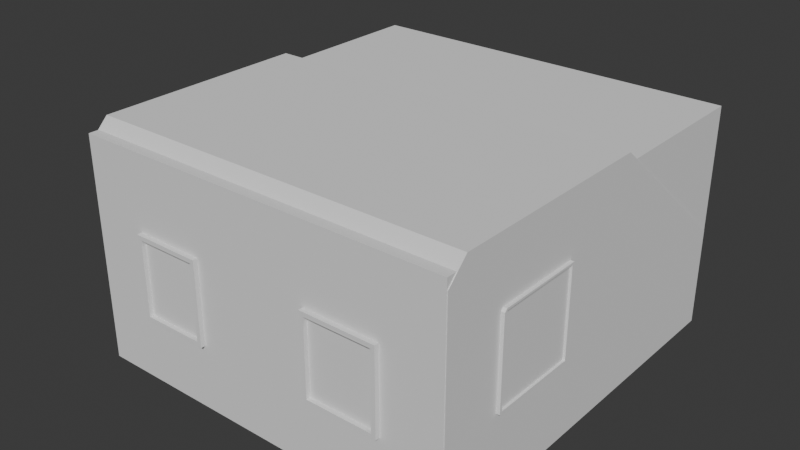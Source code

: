 # Source: villagehouse2.blend  (saved by Blender 5.0.119; exported with 4.5.12 LTS)
import bpy
from mathutils import Matrix  # noqa: F401  (used for matrix-valued properties, if any)

bpy.ops.wm.read_factory_settings(use_empty=True)
scene = bpy.context.scene
scene.name = 'Scene'

# ---- collections
col_collection = bpy.data.collections.new('Collection'); scene.collection.children.link(col_collection)

# ---- world
world_world = bpy.data.worlds.new('World'); scene.world = world_world
world_world.use_nodes = True; world_world.node_tree.nodes.clear()
_N = world_world.node_tree.nodes; _L = world_world.node_tree.links
n0 = _N.new('ShaderNodeOutputWorld'); n0.name = 'World Output'; n0.location = (200, 100)
n1 = _N.new('ShaderNodeBackground'); n1.name = 'Background'; n1.location = (-200, 100)
n1.inputs[0].default_value = (0.05088, 0.05088, 0.05088, 1.0)
_L.new(n1.outputs[0], n0.inputs[0])
n0.is_active_output = True
world_world.color = (0.05088, 0.05088, 0.05088)
world_world.sun_shadow_jitter_overblur = 0.0

# ---- meshes
me_cube_002 = bpy.data.meshes.new('Cube.002')
me_cube_002.from_pydata([(-1.0, -0.6808, -1.0), (-1.0, -0.6808, 1.397), (-1.0, 1.0, -1.0), (-1.0, 1.0, 0.02111), (1.0, -0.6808, -1.0), (1.0, -0.6808, 1.397), (1.0, 1.0, -1.0), (1.0, 1.0, 0.02111), (-1.0, -3.078, -1.0), (1.0, -3.078, -1.0), (-2.906, 1.0, -1.0), (-2.906, -0.6808, -1.0), (-2.906, -0.6808, 1.397), (-2.906, 1.0, 0.02111), (-2.906, -3.078, -1.0), (-1.0, -2.873, 1.397), (-1.0, -3.078, 1.192), (1.0, -2.873, 1.397), (1.0, -3.078, 1.192), (-2.906, -3.078, 1.192), (-2.906, -2.873, 1.397), (-1.592, -3.078, -0.3331), (-1.592, -3.078, 0.5247), (-2.314, -3.078, 0.5247), (-2.314, -3.078, -0.3331), (0.3835, -3.078, -0.3331), (0.3835, -3.078, 0.5247), (-0.3835, -3.078, 0.5247), (-0.3835, -3.078, -0.3331), (-1.592, -3.128, -0.3331), (-1.592, -3.128, 0.5247), (-2.314, -3.128, -0.3331), (-2.314, -3.128, 0.5247), (0.3835, -3.128, -0.3331), (0.3835, -3.128, 0.5247), (-0.3835, -3.128, -0.3331), (-0.3835, -3.128, 0.5247), (-1.637, -3.128, -0.2879), (-1.637, -3.128, 0.4795), (-2.269, -3.128, 0.4795), (-2.269, -3.128, -0.2879), (0.3384, -3.128, -0.2879), (0.3384, -3.128, 0.4795), (-0.3384, -3.128, 0.4795), (-0.3384, -3.128, -0.2879), (-1.637, -3.085, -0.2879), (-1.637, -3.085, 0.4795), (-2.269, -3.085, -0.2879), (-2.269, -3.085, 0.4795), (0.3384, -3.085, -0.2879), (0.3384, -3.085, 0.4795), (-0.3384, -3.085, -0.2879), (-0.3384, -3.085, 0.4795), (1.0, -1.5, 0.7556), (1.0, -2.41, 0.7556), (1.0, -2.437, 0.7288), (1.0, -2.437, -0.1811), (1.0, -1.5, -0.1811), (1.035, -2.41, 0.7556), (1.035, -1.5, 0.7556), (1.035, -1.5, -0.1811), (1.035, -2.437, 0.7288), (1.035, -2.437, -0.1811), (1.035, -1.522, 0.733), (1.035, -2.4, 0.733), (1.035, -2.414, 0.7195), (1.035, -2.414, -0.1585), (1.035, -1.522, -0.1585), (1.012, -2.4, 0.733), (1.012, -1.522, 0.733), (1.012, -1.522, -0.1585), (1.012, -2.414, 0.7195), (1.012, -2.414, -0.1585), (-2.906, -1.418, 0.8953), (-2.906, -1.418, -0.9612), (-2.906, -2.52, -0.9612), (-2.906, -2.52, 0.7873), (-2.906, -2.456, 0.8953), (-2.953, -1.418, -0.9612), (-2.953, -1.418, 0.8953), (-2.953, -2.456, 0.8953), (-2.953, -2.52, -0.9612), (-2.953, -2.52, 0.7873), (-2.953, -1.482, 0.7974), (-2.953, -1.482, -0.9298), (-2.953, -2.455, -0.9298), (-2.953, -2.455, 0.7363), (-2.953, -2.419, 0.7974), (-3.047, -1.482, -0.9298), (-3.047, -1.482, 0.7974), (-3.047, -2.419, 0.7974), (-3.047, -2.455, -0.9298), (-3.047, -2.455, 0.7363)], [], [(1, 3, 13, 12), (2, 3, 7, 6), (2, 6, 4, 0), (7, 3, 1, 5), (4, 9, 8, 0), (11, 12, 13, 10), (2, 0, 11, 10), (3, 2, 10, 13), (0, 8, 14, 11), (17, 15, 16, 18), (15, 20, 19, 16), (26, 27, 36, 34), (24, 21, 29, 31), (1, 15, 17, 5), (15, 1, 12, 20), (55, 56, 62, 61), (77, 73, 79, 80), (8, 16, 22, 21), (16, 19, 23, 22), (19, 14, 24, 23), (14, 8, 21, 24), (9, 18, 26, 25), (18, 16, 27, 26), (16, 8, 28, 27), (8, 9, 25, 28), (43, 44, 51, 52), (38, 39, 48, 46), (25, 26, 34, 33), (22, 23, 32, 30), (27, 28, 35, 36), (21, 22, 30, 29), (28, 25, 33, 35), (23, 24, 31, 32), (29, 30, 38, 37), (30, 32, 39, 38), (32, 31, 40, 39), (31, 29, 37, 40), (33, 34, 42, 41), (34, 36, 43, 42), (36, 35, 44, 43), (35, 33, 41, 44), (45, 46, 48, 47), (49, 50, 52, 51), (37, 38, 46, 45), (44, 41, 49, 51), (39, 40, 47, 48), (40, 37, 45, 47), (42, 43, 52, 50), (41, 42, 50, 49), (6, 7, 5, 4), (5, 17, 54, 53), (17, 18, 55, 54), (18, 9, 56, 55), (9, 4, 57, 56), (4, 5, 53, 57), (63, 64, 68, 69), (57, 53, 59, 60), (56, 57, 60, 62), (54, 55, 61, 58), (53, 54, 58, 59), (59, 58, 64, 63), (58, 61, 65, 64), (61, 62, 66, 65), (62, 60, 67, 66), (60, 59, 63, 67), (69, 68, 71, 72, 70), (65, 66, 72, 71), (67, 63, 69, 70), (66, 67, 70, 72), (64, 65, 71, 68), (12, 11, 74, 73), (11, 14, 75, 74), (14, 19, 76, 75), (19, 20, 77, 76), (20, 12, 73, 77), (85, 86, 92, 91), (76, 77, 80, 82), (74, 75, 81, 78), (73, 74, 78, 79), (75, 76, 82, 81), (79, 78, 84, 83), (78, 81, 85, 84), (81, 82, 86, 85), (82, 80, 87, 86), (80, 79, 83, 87), (89, 88, 91, 92, 90), (87, 83, 89, 90), (86, 87, 90, 92), (84, 85, 91, 88), (83, 84, 88, 89)])
_uv = me_cube_002.uv_layers.new(name='UVMap')
_uv.uv.foreach_set('vector', [0.6866, 0.2252, 0.8759, 0.2252, 0.8759, 0.4398, 0.6866, 0.4398, 0.3849, 0.6844, 0.2699, 0.6844, 0.2699, 0.4592, 0.3849, 0.4592, 0.2252, 0.4592, 0.0, 0.4592, 0.0, 0.2699, 0.2252, 0.2699, 0.8759, 3.257e-08, 0.8759, 0.2252, 0.6866, 0.2252, 0.6866, 1.828e-08, 0.0, 0.2699, 0.0, 0.0, 0.2252, 0.0, 0.2252, 0.2699, 0.7097, 0.6291, 0.4398, 0.6291, 0.5947, 0.4398, 0.7097, 0.4398, 0.2252, 0.4592, 0.2252, 0.2699, 0.4398, 0.2699, 0.4398, 0.4592, 0.2699, 0.6844, 0.3849, 0.6844, 0.3849, 0.899, 0.2699, 0.899, 0.2252, 0.2699, 0.2252, 0.0, 0.4398, 0.0, 0.4398, 0.2699, 0.7097, 0.8796, 0.7097, 0.6544, 0.7337, 0.6544, 0.7337, 0.8796, 0.7097, 0.6544, 0.7097, 0.4398, 0.7337, 0.4398, 0.7337, 0.6544, 0.4116, 0.6856, 0.4116, 0.772, 0.4059, 0.772, 0.4059, 0.6856, 0.401, 0.7502, 0.401, 0.8316, 0.3954, 0.8316, 0.3954, 0.7502, 0.6866, 0.2252, 0.4398, 0.2252, 0.4398, -3.543e-10, 0.6866, 1.828e-08, 0.4398, 0.2252, 0.6866, 0.2252, 0.6866, 0.4398, 0.4398, 0.4398, 0.4266, 0.6542, 0.4266, 0.7565, 0.4227, 0.7565, 0.4227, 0.6542, 0.4113, 0.5687, 0.4113, 0.6856, 0.4059, 0.6856, 0.4059, 0.5687, 0.9803, 0.6544, 0.7337, 0.6544, 0.8088, 0.5878, 0.9053, 0.5878, 0.7337, 0.6544, 0.7337, 0.4398, 0.8088, 0.5064, 0.8088, 0.5878, 0.7337, 0.4398, 0.9803, 0.4398, 0.9053, 0.5064, 0.8088, 0.5064, 0.9803, 0.4398, 0.9803, 0.6544, 0.9053, 0.5878, 0.9053, 0.5064, 0.9803, 0.8796, 0.7337, 0.8796, 0.8088, 0.8102, 0.9053, 0.8102, 0.7337, 0.8796, 0.7337, 0.6544, 0.8088, 0.7238, 0.8088, 0.8102, 0.7337, 0.6544, 0.9803, 0.6544, 0.9053, 0.7238, 0.8088, 0.7238, 0.9803, 0.6544, 0.9803, 0.8796, 0.9053, 0.8102, 0.9053, 0.7238, 0.4266, 0.5646, 0.4266, 0.651, 0.4218, 0.651, 0.4218, 0.5646, 0.4059, 0.8432, 0.4059, 0.772, 0.4108, 0.772, 0.4108, 0.8432, 0.3954, 0.7502, 0.3954, 0.6537, 0.401, 0.6537, 0.401, 0.7502, 0.3905, 0.7503, 0.3905, 0.8316, 0.3849, 0.8316, 0.3849, 0.7503, 0.3905, 0.6537, 0.3905, 0.7503, 0.3849, 0.7503, 0.3849, 0.6537, 0.4323, 0.7648, 0.4323, 0.6682, 0.438, 0.6682, 0.438, 0.7648, 0.4221, 0.6887, 0.4221, 0.7751, 0.4165, 0.7751, 0.4165, 0.6887, 0.4323, 0.6683, 0.4323, 0.7649, 0.4267, 0.7649, 0.4267, 0.6683, 0.3563, 0.9955, 0.3563, 0.899, 0.3613, 0.9041, 0.3613, 0.9904, 0.3563, 0.899, 0.4376, 0.899, 0.4325, 0.9041, 0.3613, 0.9041, 0.4376, 0.899, 0.4376, 0.9955, 0.4325, 0.9904, 0.4325, 0.9041, 0.4376, 0.9955, 0.3563, 0.9955, 0.3613, 0.9904, 0.4325, 0.9904, 0.2699, 0.9955, 0.2699, 0.899, 0.275, 0.9041, 0.275, 0.9904, 0.2699, 0.899, 0.3563, 0.899, 0.3512, 0.9041, 0.275, 0.9041, 0.3563, 0.899, 0.3563, 0.9955, 0.3512, 0.9904, 0.3512, 0.9041, 0.3563, 0.9955, 0.2699, 0.9955, 0.275, 0.9904, 0.3512, 0.9904, 0.5138, 0.9853, 0.5138, 0.899, 0.585, 0.899, 0.585, 0.9853, 0.4376, 0.9853, 0.4376, 0.899, 0.5138, 0.899, 0.5138, 0.9853, 0.4113, 0.6551, 0.4113, 0.5687, 0.4161, 0.5687, 0.4161, 0.6551, 0.4331, 0.841, 0.4331, 0.7648, 0.438, 0.7648, 0.438, 0.841, 0.4059, 0.6537, 0.4059, 0.7401, 0.401, 0.7401, 0.401, 0.6537, 0.4108, 0.8432, 0.4108, 0.772, 0.4156, 0.772, 0.4156, 0.8432, 0.4267, 0.8411, 0.4267, 0.7649, 0.4316, 0.7649, 0.4316, 0.8411, 0.3905, 0.7401, 0.3905, 0.6537, 0.3953, 0.6537, 0.3953, 0.7401, 0.2699, 0.9183, 0.1549, 0.9183, 1.208e-08, 0.7291, 0.2699, 0.7291, 1.208e-08, 0.7291, 3.071e-08, 0.4822, 0.07218, 0.5344, 0.07218, 0.6368, 3.071e-08, 0.4822, 0.02308, 0.4592, 0.0752, 0.5314, 0.07218, 0.5344, 0.02308, 0.4592, 0.2699, 0.4592, 0.1777, 0.5314, 0.0752, 0.5314, 0.2699, 0.4592, 0.2699, 0.7291, 0.1777, 0.6368, 0.1777, 0.5314, 0.2699, 0.7291, 1.208e-08, 0.7291, 0.07218, 0.6368, 0.1777, 0.6368, 0.9156, 0.9785, 0.9156, 0.8796, 0.9181, 0.8796, 0.9181, 0.9785, 0.401, 0.8455, 0.401, 0.7401, 0.405, 0.7401, 0.405, 0.8455, 0.4161, 0.6551, 0.4161, 0.7606, 0.4122, 0.7606, 0.4122, 0.6551, 0.4266, 0.651, 0.4266, 0.6542, 0.4227, 0.6542, 0.4227, 0.651, 0.3905, 0.8425, 0.3905, 0.7401, 0.3944, 0.7401, 0.3944, 0.8425, 0.7097, 0.9851, 0.7097, 0.8826, 0.7122, 0.8837, 0.7122, 0.9826, 0.7097, 0.8826, 0.7127, 0.8796, 0.7138, 0.8822, 0.7122, 0.8837, 0.7127, 0.8796, 0.8152, 0.8796, 0.8126, 0.8822, 0.7138, 0.8822, 0.8152, 0.8796, 0.8152, 0.9851, 0.8126, 0.9826, 0.8126, 0.8822, 0.8152, 0.9851, 0.7097, 0.9851, 0.7122, 0.9826, 0.8126, 0.9826, 0.8152, 0.98, 0.8152, 0.8812, 0.8167, 0.8796, 0.9156, 0.8796, 0.9156, 0.98, 0.419, 0.7766, 0.419, 0.8755, 0.4165, 0.8755, 0.4165, 0.7766, 0.4196, 0.8754, 0.4196, 0.7751, 0.4221, 0.7751, 0.4221, 0.8754, 0.4252, 0.7565, 0.4252, 0.857, 0.4227, 0.857, 0.4227, 0.7565, 0.419, 0.7751, 0.419, 0.7766, 0.4165, 0.7766, 0.4165, 0.7751, 0.4398, 0.6291, 0.7097, 0.6291, 0.7053, 0.7121, 0.4963, 0.7121, 0.7097, 0.6291, 0.7097, 0.899, 0.7053, 0.8362, 0.7053, 0.7121, 0.7097, 0.899, 0.4629, 0.899, 0.5084, 0.8362, 0.7053, 0.8362, 0.4629, 0.899, 0.4398, 0.8759, 0.4963, 0.829, 0.5084, 0.8362, 0.4398, 0.8759, 0.4398, 0.6291, 0.4963, 0.7121, 0.4963, 0.829, 0.3954, 0.6537, 0.3954, 0.4662, 0.4059, 0.4662, 0.4059, 0.6537, 0.427, 0.4716, 0.427, 0.4592, 0.4323, 0.4592, 0.4323, 0.4716, 0.4165, 0.6887, 0.4165, 0.5646, 0.4218, 0.5646, 0.4218, 0.6887, 0.4376, 0.4592, 0.4376, 0.6682, 0.4323, 0.6682, 0.4323, 0.4592, 0.427, 0.6683, 0.427, 0.4716, 0.4323, 0.4716, 0.4323, 0.6683, 1.0, 0.0, 1.0, 0.2091, 0.9927, 0.2055, 0.9927, 0.01102, 1.0, 0.2091, 0.8759, 0.2091, 0.8832, 0.2055, 0.9927, 0.2055, 0.8759, 0.2091, 0.8759, 0.01216, 0.8832, 0.0179, 0.8832, 0.2055, 0.8759, 0.01216, 0.8831, 0.0, 0.8873, 0.01102, 0.8832, 0.0179, 0.8831, 0.0, 1.0, 0.0, 0.9927, 0.01102, 0.8873, 0.01102, 0.9854, 0.2091, 0.9854, 0.4036, 0.8759, 0.4036, 0.8759, 0.2159, 0.88, 0.2091, 0.427, 0.4592, 0.427, 0.5646, 0.4165, 0.5646, 0.4165, 0.4592, 0.3954, 0.4662, 0.3954, 0.4592, 0.4059, 0.4592, 0.4059, 0.4662, 0.4059, 0.5687, 0.4059, 0.4592, 0.4165, 0.4592, 0.4165, 0.5687, 0.3954, 0.4592, 0.3954, 0.6537, 0.3849, 0.6537, 0.3849, 0.4592])
me_cube_002.update()
me_cylinder = bpy.data.meshes.new('Cylinder')
me_cylinder.from_pydata([(1.607e-10, 0.04955, -0.04955), (1.607e-10, 0.04955, 0.04955), (0.03504, 0.03504, -0.04955), (0.03504, 0.03504, 0.04955), (0.04955, 0.0, -0.04955), (0.04955, 0.0, 0.04955), (0.03504, -0.03504, -0.04955), (0.03504, -0.03504, 0.04955), (1.607e-10, -0.04955, -0.04955), (1.607e-10, -0.04955, 0.04955), (-0.03504, -0.03504, -0.04955), (-0.03504, -0.03504, 0.04955), (-0.04955, 0.0, -0.04955), (-0.04955, 0.0, 0.04955), (-0.03504, 0.03504, -0.04955), (-0.03504, 0.03504, 0.04955), (0.0, 0.0852, -0.1028), (0.06024, 0.06024, -0.1028), (0.0852, 5.774e-17, -0.1028), (0.06024, -0.06024, -0.1028), (0.0, -0.0852, -0.1028), (-0.06024, -0.06024, -0.1028), (-0.0852, 5.774e-17, -0.1028), (-0.06024, 0.06024, -0.1028), (-1.379e-09, 0.0852, -0.1332), (0.06024, 0.06024, -0.1332), (0.0852, 8.339e-17, -0.1332), (0.06024, -0.06024, -0.1332), (-1.379e-09, -0.0852, -0.1332), (-0.06024, -0.06024, -0.1332), (-0.0852, 8.339e-17, -0.1332), (-0.06024, 0.06024, -0.1332), (-1.237e-09, 0.07192, -0.1578), (0.05085, 0.05085, -0.1578), (0.07192, 3.453e-17, -0.1578), (0.05085, -0.05085, -0.1578), (-1.237e-09, -0.07192, -0.1578), (-0.05085, -0.05085, -0.1578), (-0.07192, 3.453e-17, -0.1578), (-0.05085, 0.05085, -0.1578), (0.0, 0.03458, -0.1889), (-1.139e-09, 0.06285, -0.1733), (0.04444, 0.04444, -0.1733), (0.02445, 0.02445, -0.1889), (0.06285, -1.174e-10, -0.1733), (0.03458, -1.397e-09, -0.1889), (0.04444, -0.04444, -0.1733), (0.02445, -0.02445, -0.1889), (-1.139e-09, -0.06285, -0.1733), (-1.863e-09, -0.03458, -0.1889), (-0.04444, -0.04444, -0.1733), (-0.02445, -0.02445, -0.1889), (-0.06285, -1.174e-10, -0.1733), (-0.03458, 4.657e-10, -0.1889), (-0.04444, 0.04444, -0.1733), (-0.02445, 0.02445, -0.1889), (0.07155, 3.066e-17, -0.07618), (0.05059, 0.05059, -0.07618), (-0.05059, -0.05059, -0.07618), (8.533e-11, -0.07155, -0.07618), (8.533e-11, 0.07155, -0.07618), (-0.05059, 0.05059, -0.07618), (0.05059, -0.05059, -0.07618), (-0.07155, 3.066e-17, -0.07618)], [], [(0, 1, 3, 2), (2, 3, 5, 4), (4, 5, 7, 6), (6, 7, 9, 8), (8, 9, 11, 10), (10, 11, 13, 12), (3, 1, 15, 13, 11, 9, 7, 5), (12, 13, 15, 14), (14, 15, 1, 0), (57, 56, 18, 17), (20, 21, 29, 28), (59, 58, 21, 20), (61, 60, 16, 23), (60, 57, 17, 16), (56, 62, 19, 18), (58, 63, 22, 21), (62, 59, 20, 19), (63, 61, 23, 22), (30, 31, 39, 38), (18, 19, 27, 26), (16, 17, 25, 24), (23, 16, 24, 31), (21, 22, 30, 29), (19, 20, 28, 27), (17, 18, 26, 25), (22, 23, 31, 30), (28, 29, 37, 36), (26, 27, 35, 34), (24, 25, 33, 32), (31, 24, 32, 39), (29, 30, 38, 37), (27, 28, 36, 35), (25, 26, 34, 33), (41, 42, 43, 40), (42, 44, 45, 43), (44, 46, 47, 45), (46, 48, 49, 47), (48, 50, 51, 49), (50, 52, 53, 51), (52, 54, 55, 53), (54, 41, 40, 55), (32, 33, 42, 41), (40, 43, 45, 47, 49, 51, 53, 55), (39, 32, 41, 54), (33, 34, 44, 42), (34, 35, 46, 44), (35, 36, 48, 46), (36, 37, 50, 48), (37, 38, 52, 50), (38, 39, 54, 52), (12, 14, 61, 63), (6, 8, 59, 62), (10, 12, 63, 58), (4, 6, 62, 56), (0, 2, 57, 60), (14, 0, 60, 61), (8, 10, 58, 59), (2, 4, 56, 57)])
_uv = me_cylinder.uv_layers.new(name='UVMap')
_uv.uv.foreach_set('vector', [0.8334, 0.3797, 0.8334, 0.3694, 0.8374, 0.3694, 0.8374, 0.3797, 0.8374, 0.3797, 0.8374, 0.3694, 0.8402, 0.3696, 0.8402, 0.38, 0.3912, 0.8179, 0.3912, 0.8076, 0.394, 0.8073, 0.394, 0.8176, 0.394, 0.8176, 0.394, 0.8073, 0.398, 0.8073, 0.398, 0.8176, 0.398, 0.8176, 0.398, 0.8073, 0.4008, 0.8076, 0.4008, 0.8179, 0.8189, 0.38, 0.8189, 0.3696, 0.8217, 0.3694, 0.8217, 0.3797, 0.3807, 0.8192, 0.3779, 0.8164, 0.3779, 0.8125, 0.3807, 0.8096, 0.3847, 0.8096, 0.3875, 0.8125, 0.3875, 0.8164, 0.3847, 0.8192, 0.8217, 0.3797, 0.8217, 0.3694, 0.8257, 0.3694, 0.8257, 0.3797, 0.8257, 0.3797, 0.8257, 0.3694, 0.8285, 0.3696, 0.8285, 0.38, 0.8382, 0.3822, 0.8423, 0.3827, 0.8436, 0.3854, 0.8388, 0.3849, 0.3994, 0.8228, 0.4042, 0.8233, 0.4042, 0.8265, 0.3994, 0.826, 0.3989, 0.8202, 0.4029, 0.8206, 0.4042, 0.8233, 0.3994, 0.8228, 0.8266, 0.3822, 0.8306, 0.3827, 0.8319, 0.3854, 0.8271, 0.3849, 0.8325, 0.3822, 0.8382, 0.3822, 0.8388, 0.3849, 0.8319, 0.3849, 0.3891, 0.8206, 0.3931, 0.8202, 0.3926, 0.8228, 0.3877, 0.8233, 0.8168, 0.3827, 0.8208, 0.3822, 0.8203, 0.3849, 0.8154, 0.3854, 0.3931, 0.8202, 0.3989, 0.8202, 0.3994, 0.8228, 0.3926, 0.8228, 0.8208, 0.3822, 0.8266, 0.3822, 0.8271, 0.3849, 0.8203, 0.3849, 0.8203, 0.388, 0.8271, 0.388, 0.8266, 0.3907, 0.8208, 0.3907, 0.3877, 0.8233, 0.3926, 0.8228, 0.3926, 0.826, 0.3877, 0.8265, 0.8319, 0.3849, 0.8388, 0.3849, 0.8388, 0.388, 0.8319, 0.388, 0.8271, 0.3849, 0.8319, 0.3854, 0.8319, 0.3886, 0.8271, 0.388, 0.8154, 0.3854, 0.8203, 0.3849, 0.8203, 0.388, 0.8154, 0.3886, 0.3926, 0.8228, 0.3994, 0.8228, 0.3994, 0.826, 0.3926, 0.826, 0.8388, 0.3849, 0.8436, 0.3854, 0.8436, 0.3886, 0.8388, 0.388, 0.8203, 0.3849, 0.8271, 0.3849, 0.8271, 0.388, 0.8203, 0.388, 0.3994, 0.826, 0.4042, 0.8265, 0.403, 0.8291, 0.3989, 0.8287, 0.3877, 0.8265, 0.3926, 0.826, 0.3931, 0.8287, 0.389, 0.8291, 0.8319, 0.388, 0.8388, 0.388, 0.8383, 0.3907, 0.8325, 0.3907, 0.8271, 0.388, 0.8319, 0.3886, 0.8307, 0.3912, 0.8266, 0.3907, 0.8154, 0.3886, 0.8203, 0.388, 0.8208, 0.3907, 0.8167, 0.3912, 0.3926, 0.826, 0.3994, 0.826, 0.3989, 0.8287, 0.3931, 0.8287, 0.8388, 0.388, 0.8436, 0.3886, 0.8423, 0.3912, 0.8383, 0.3907, 0.8154, 0.4014, 0.8154, 0.3964, 0.8182, 0.3975, 0.8182, 0.4003, 0.8154, 0.3964, 0.819, 0.3928, 0.8201, 0.3956, 0.8182, 0.3975, 0.819, 0.3928, 0.8241, 0.3928, 0.8229, 0.3956, 0.8201, 0.3956, 0.8241, 0.3928, 0.8276, 0.3964, 0.8249, 0.3975, 0.8229, 0.3956, 0.8276, 0.3964, 0.8276, 0.4014, 0.8249, 0.4003, 0.8249, 0.3975, 0.8276, 0.4014, 0.8241, 0.405, 0.8229, 0.4023, 0.8249, 0.4003, 0.8241, 0.405, 0.819, 0.405, 0.8201, 0.4023, 0.8229, 0.4023, 0.819, 0.405, 0.8154, 0.4014, 0.8182, 0.4003, 0.8201, 0.4023, 0.8325, 0.3907, 0.8383, 0.3907, 0.8379, 0.3924, 0.8328, 0.3924, 0.8182, 0.4003, 0.8182, 0.3975, 0.8201, 0.3956, 0.8229, 0.3956, 0.8249, 0.3975, 0.8249, 0.4003, 0.8229, 0.4023, 0.8201, 0.4023, 0.8266, 0.3907, 0.8307, 0.3912, 0.8298, 0.3928, 0.8262, 0.3924, 0.8383, 0.3907, 0.8423, 0.3912, 0.8415, 0.3928, 0.8379, 0.3924, 0.389, 0.8291, 0.3931, 0.8287, 0.3935, 0.8304, 0.3899, 0.8307, 0.3931, 0.8287, 0.3989, 0.8287, 0.3985, 0.8304, 0.3935, 0.8304, 0.3989, 0.8287, 0.403, 0.8291, 0.4021, 0.8307, 0.3985, 0.8304, 0.8167, 0.3912, 0.8208, 0.3907, 0.8212, 0.3924, 0.8176, 0.3928, 0.8208, 0.3907, 0.8266, 0.3907, 0.8262, 0.3924, 0.8212, 0.3924, 0.8217, 0.3797, 0.8257, 0.3797, 0.8266, 0.3822, 0.8208, 0.3822, 0.394, 0.8176, 0.398, 0.8176, 0.3989, 0.8202, 0.3931, 0.8202, 0.3754, 0.7925, 0.3769, 0.7962, 0.3753, 0.7978, 0.3731, 0.7925, 0.3648, 0.7897, 0.3632, 0.786, 0.3649, 0.7844, 0.3671, 0.7897, 0.8334, 0.3797, 0.8374, 0.3797, 0.8382, 0.3822, 0.8325, 0.3822, 0.3867, 0.7884, 0.3867, 0.7923, 0.3846, 0.7932, 0.3846, 0.7875, 0.3769, 0.7888, 0.3754, 0.7925, 0.3731, 0.7925, 0.3753, 0.7872, 0.3632, 0.7934, 0.3648, 0.7897, 0.3671, 0.7897, 0.3649, 0.795])
me_cylinder.update()
me_cube = bpy.data.meshes.new('Cube')
me_cube.from_pydata([(-1.0, -1.0, -1.0), (-1.0, -1.0, 1.0), (-1.0, 1.0, -1.0), (-1.0, 1.0, 1.0), (1.0, -1.0, -1.0), (1.0, -1.0, 1.0), (1.0, 1.0, -1.0), (1.0, 1.0, 1.0)], [], [(0, 1, 3, 2), (2, 3, 7, 6), (6, 7, 5, 4), (4, 5, 1, 0), (2, 6, 4, 0), (7, 3, 1, 5)])
_uv = me_cube.uv_layers.new(name='UVMap')
_uv.uv.foreach_set('vector', [0.375, 0.0, 0.625, 0.0, 0.625, 0.25, 0.375, 0.25, 0.375, 0.25, 0.625, 0.25, 0.625, 0.5, 0.375, 0.5, 0.375, 0.5, 0.625, 0.5, 0.625, 0.75, 0.375, 0.75, 0.375, 0.75, 0.625, 0.75, 0.625, 1.0, 0.375, 1.0, 0.125, 0.5, 0.375, 0.5, 0.375, 0.75, 0.125, 0.75, 0.625, 0.5, 0.875, 0.5, 0.875, 0.75, 0.625, 0.75])
me_cube.update()

# ---- objects
ob_cube = bpy.data.objects.new('Cube', me_cube_002)
ob_cylinder = bpy.data.objects.new('Cylinder', me_cylinder)
ob_colision_colony = bpy.data.objects.new('colision-colony', me_cube)

# ---- transforms, parenting, visibility, modifiers, constraints
ob_cube.location = (0.0, 0.0, 0.9403)
ob_cylinder.location = (-3.05, -1.587, 0.725)
ob_cylinder.rotation_euler = (-0.0, 1.571, 0.0)
ob_colision_colony.location = (-0.9546, -1.033, 1.094)
ob_colision_colony.scale = (1.947, 2.048, 1.138)

# ---- collection membership
col_collection.objects.link(ob_cube)
col_collection.objects.link(ob_cylinder)
col_collection.objects.link(ob_colision_colony)

# ---- scene / render settings (as saved in the file)
scene.frame_start = 1; scene.frame_end = 250; scene.frame_set(1)
scene.render.engine = 'BLENDER_EEVEE_NEXT'
scene.render.bake_bias = 0.0
scene.render.bake_samples = 0
scene.cycles.sampling_pattern = 'TABULATED_SOBOL'
scene.eevee.use_volume_custom_range = False
bpy.context.view_layer.update()

# ---- added for rendering (the .blend has no active camera and no usable light): camera, sun
cam_auto = bpy.data.cameras.new('AutoCamera')
cam_auto.lens = 50.0
cam_auto.sensor_width = 36.0
cam_auto.clip_end = 1000.0
ob_auto_camera = bpy.data.objects.new('AutoCamera', cam_auto)
scene.collection.objects.link(ob_auto_camera)
ob_auto_camera.location = (4.83476, -8.17995, 5.88787)
ob_auto_camera.rotation_euler = (1.09748, -7.21219e-08, 0.694738)
scene.camera = ob_auto_camera
light_auto_sun = bpy.data.lights.new('AutoSun', 'SUN')
light_auto_sun.energy = 3.0
light_auto_sun.angle = 0.0523599
ob_auto_sun = bpy.data.objects.new('AutoSun', light_auto_sun)
scene.collection.objects.link(ob_auto_sun)
ob_auto_sun.rotation_euler = (0.872665, 0.174533, 0.523599)
bpy.context.view_layer.update()
